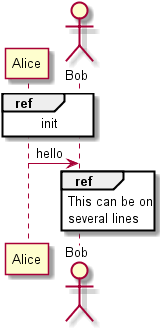

The diagram above was rendered by PlantUML. Its source (embedded in the PNG):
@startuml -->
participant Alice
actor Bob

ref over Alice, Bob : init

Alice -> Bob : hello

ref over Bob
  This can be on
  several lines
end ref
@enduml